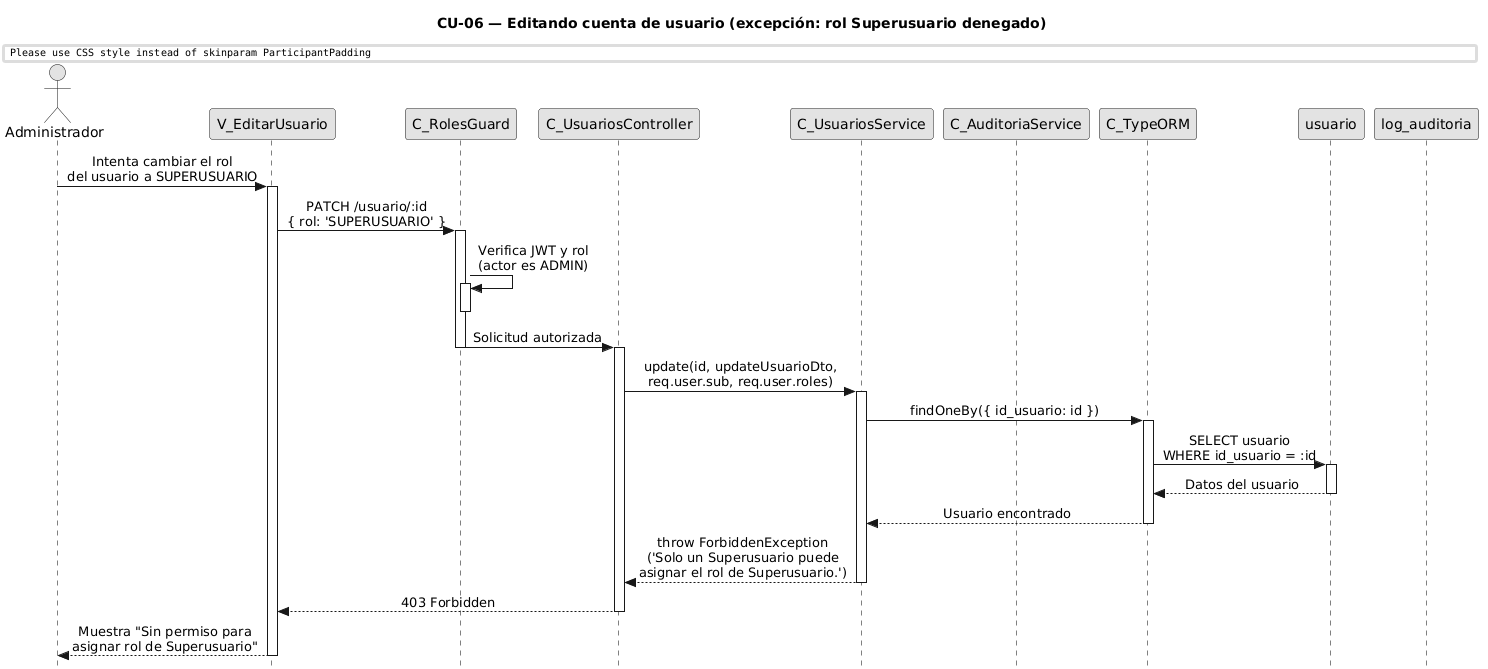

The diagram above was rendered by PlantUML. Its source (embedded in the PNG):
@startuml CU06-exc-rol-superusuario-denegado
title CU-06 — Editando cuenta de usuario (excepción: rol Superusuario denegado)

skinparam style strictuml
skinparam monochrome true
skinparam shadowing false
skinparam sequenceMessageAlign center
skinparam ParticipantPadding 70
skinparam ActorPadding 30
skinparam sequence {
  MessageAlign center
  LifeLineBorderColor black
}
hide footbox

actor "Administrador" as user
participant "V_EditarUsuario" as view
participant "C_RolesGuard" as guard
participant "C_UsuariosController" as ctrl
participant "C_UsuariosService" as svc
participant "C_AuditoriaService" as aud
participant "C_TypeORM" as orm
participant "usuario" as uent
participant "log_auditoria" as aent

user -> view : Intenta cambiar el rol\ndel usuario a SUPERUSUARIO
activate view

view -> guard : PATCH /usuario/:id\n{ rol: 'SUPERUSUARIO' }
activate guard

guard -> guard : Verifica JWT y rol\n(actor es ADMIN)
activate guard
deactivate guard

guard -> ctrl : Solicitud autorizada
deactivate guard
activate ctrl

ctrl -> svc : update(id, updateUsuarioDto,\nreq.user.sub, req.user.roles)
activate svc

svc -> orm : findOneBy({ id_usuario: id })
activate orm

orm -> uent : SELECT usuario\nWHERE id_usuario = :id
activate uent
uent --> orm : Datos del usuario
deactivate uent

orm --> svc : Usuario encontrado
deactivate orm

svc --> ctrl : throw ForbiddenException\n('Solo un Superusuario puede\nasignar el rol de Superusuario.')
deactivate svc

ctrl --> view : 403 Forbidden
deactivate ctrl

view --> user : Muestra "Sin permiso para\nasignar rol de Superusuario"
deactivate view

@enduml